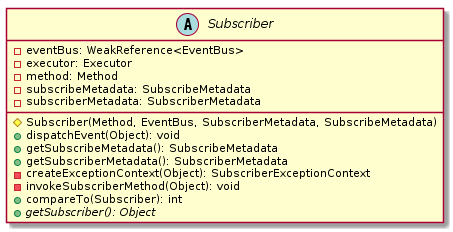

The diagram above was rendered by PlantUML. Its source (embedded in the PNG):
@startuml

    abstract class Subscriber {
        -eventBus: WeakReference<EventBus>
        -executor: Executor
        -method: Method
        -subscribeMetadata: SubscribeMetadata
        -subscriberMetadata: SubscriberMetadata
        #Subscriber(Method, EventBus, SubscriberMetadata, SubscribeMetadata)
        +dispatchEvent(Object): void
        +getSubscribeMetadata(): SubscribeMetadata
        +getSubscriberMetadata(): SubscriberMetadata
        -createExceptionContext(Object): SubscriberExceptionContext
        -invokeSubscriberMethod(Object): void
        +compareTo(Subscriber): int
        {abstract} +getSubscriber(): Object
    }

@enduml